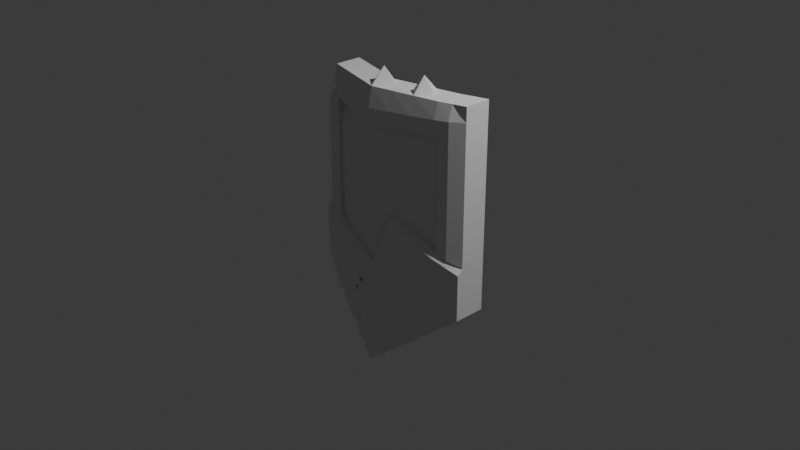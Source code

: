 # Source: StylizedShield.blend  (saved by Blender 4.5.88; exported with 4.5.12 LTS)
import bpy
from mathutils import Matrix  # noqa: F401  (used for matrix-valued properties, if any)

bpy.ops.wm.read_factory_settings(use_empty=True)
scene = bpy.context.scene
scene.name = 'Scene'

# ---- collections
col_collection = bpy.data.collections.new('Collection'); scene.collection.children.link(col_collection)

# ---- world
world_world = bpy.data.worlds.new('World'); scene.world = world_world
world_world.use_nodes = True; world_world.node_tree.nodes.clear()
_N = world_world.node_tree.nodes; _L = world_world.node_tree.links
n0 = _N.new('ShaderNodeOutputWorld'); n0.name = 'World Output'; n0.location = (200, 100)
n1 = _N.new('ShaderNodeBackground'); n1.name = 'Background'; n1.location = (-200, 100)
n1.inputs[0].default_value = (0.05088, 0.05088, 0.05088, 1.0)
_L.new(n1.outputs[0], n0.inputs[0])
n0.is_active_output = True
world_world.color = (0.05088, 0.05088, 0.05088)
world_world.sun_shadow_jitter_overblur = 0.0

# ---- cameras
cam_camera = bpy.data.cameras.new('Camera')
cam_camera.clip_end = 100.0
cam_camera.ortho_scale = 7.314

# ---- lights
light_light = bpy.data.lights.new('Light', 'POINT')
light_light.energy = 1000.0
light_light.shadow_soft_size = 0.1

# ---- meshes
me_cube_001 = bpy.data.meshes.new('Cube.001')
me_cube_001.from_pydata([(-1.0, 0.5525, -0.4666), (0.7087, -0.681, -0.622), (-1.0, 1.971, -0.4666), (0.7206, 0.6833, 1.0), (1.0, -0.03698, -0.4666), (1.0, -0.03698, 1.0), (1.0, 1.381, -0.4666), (1.0, 1.381, 1.0), (0.0, -0.5231, -1.0), (0.0, -0.5231, 1.0), (0.0, -1.941, -1.0), (0.006321, -1.568, 1.11), (1.0, 1.381, 0.7931), (1.0, -0.03698, 0.7931), (0.0, -2.523, 0.7179), (0.0, -0.9046, 0.7179), (-0.6153, 0.7812, -0.6718), (-0.7185, -0.4184, 1.0), (-0.7185, 1.0, 1.0), (-0.6153, -0.6372, -0.6718), (-0.7185, 0.6184, 0.772), (-0.7185, -0.5294, 0.772), (0.7087, 0.7374, -0.622), (0.7206, -0.7351, 1.0), (0.7206, -1.317, 0.7721), (0.7206, 0.3017, 0.7721), (1.0, -0.9151, 0.7931), (0.4686, -0.1203, 0.7532), (0.0, -2.82, 1.0), (0.0, -0.9046, -0.7709), (0.464, -2.043, 1.0), (-0.7185, 0.6184, -0.4316), (0.7206, 0.3017, -0.4306), (0.7206, -1.613, 1.0), (0.4689, 0.2618, 1.0), (1.0, -0.03698, 0.4112), (0.4671, -0.1227, -0.5503), (0.4623, -1.749, 0.7527), (-0.3441, -1.212, 1.0), (1.0, -0.9151, 1.0), (-0.3575, -1.765, 0.7448), (-0.3797, -0.09966, -0.5916), (-0.3316, 0.18, 1.0), (-0.3394, -0.1851, 0.7434), (-1.0, 0.5525, -0.05501), (-1.0, 1.971, -0.05501), (1.0, 1.381, -0.05501), (1.0, -0.03698, -0.07932), (0.0, -2.523, -0.2428), (0.0, -0.9046, -0.0633), (-0.7185, -1.0, -0.09956), (-0.7185, 0.6184, -0.03837), (0.7206, 0.3017, -0.03762), (0.7206, -1.317, -0.009953), (0.4677, -0.1217, -0.04966), (0.4582, -1.756, 0.0714), (-0.3633, -0.1346, -0.04609), (-0.3875, -1.702, -0.1716), (-1.0, 0.5525, 0.2267), (-0.3775, -1.723, 0.1328), (-1.0, 1.971, 0.2267), (1.0, 1.381, 0.2267), (1.0, -0.03698, 0.1806), (0.0, -2.523, 0.09781), (-0.7185, -1.0, 0.1899), (-0.7185, 0.6184, 0.2308), (0.7206, 0.3017, 0.2314), (0.7206, -1.317, 0.1834), (0.459, -1.755, 0.2141), (-1.0, 0.5525, 0.6926), (0.4684, -0.1205, 0.6011), (-0.3632, -1.753, 0.5712), (-1.0, 1.971, 0.6926), (1.0, 1.381, 0.6325), (1.0, -0.03698, 0.6108), (0.0, -2.523, 0.5482), (0.0, -0.9046, 0.5699), (-0.7185, -1.0, 0.6069), (-0.7185, 0.6184, 0.6185), (0.7206, 0.3017, 0.6187), (0.7206, -1.317, 0.5861), (0.4612, -1.751, 0.5759), (-0.3439, -0.1756, 0.5939), (-0.8998, 0.2068, 0.7856), (-0.8998, 1.625, 0.7856), (0.7087, -2.024, -0.622), (1.0, -1.38, -0.4666), (0.0, -3.285, -1.0), (-0.1681, -2.257, -0.9103), (0.0, -3.285, -0.7709), (-1.0, -0.791, -0.4666), (0.7206, -2.079, -0.4306), (0.4534, -2.526, -0.5568), (1.0, -1.38, -0.1327), (0.0, -3.285, -0.2862), (-0.7185, -1.762, -0.143), (-0.7185, -1.762, -0.4316), (0.7206, -2.079, -0.05336), (-0.3528, -2.435, -0.5947), (0.4582, -2.518, 0.02799), (-1.0, -0.791, -0.09842), (-0.3875, -2.464, -0.215), (0.0, -2.82, 0.7179), (0.4623, -2.046, 0.7527), (-0.3492, -2.079, 1.0), (-0.7185, -1.296, 1.0), (-0.3575, -2.062, 0.7448), (-0.7185, -1.296, 0.772), (0.7206, -1.613, 0.7721), (1.0, -0.9151, 0.1617), (1.0, -0.9151, -0.08929), (-0.7185, -1.296, 0.1899), (-0.7185, -1.296, -0.09956), (0.7206, -1.613, 0.1834), (0.7206, -1.613, -0.009953), (-1.0, -0.3256, -0.05501), (-1.0, -0.3256, 0.2267), (1.0, -0.9151, 0.6019), (-0.7185, -1.296, 0.6069), (0.7206, -1.613, 0.5861), (-1.0, -0.3256, 0.6926), (-0.8998, -0.6712, 0.7856), (1.0, 1.381, 0.8966), (1.0, -0.03698, 0.8966), (0.0, -0.7138, 0.859), (-0.7185, 0.8092, 0.886), (-0.7185, -0.4739, 0.886), (0.7206, 0.4925, 0.8861), (0.4687, 0.07077, 0.8766), (-0.3355, -0.002574, 0.8717), (1.0, -0.9151, 0.8966), (0.0, -3.141, 0.859), (-0.7185, -1.618, 0.886), (0.7206, -1.935, 0.8861), (0.4632, -2.366, 0.8763), (-0.3534, -2.392, 0.8724), (0.8603, -0.3861, 1.0), (0.8603, 1.032, 1.0), (0.0, -0.7138, -0.8855), (0.8603, 0.8415, 0.7826), (0.8603, -1.264, 1.0), (-0.8592, 1.295, -0.4491), (0.8603, 0.8415, -0.4486), (0.5879, 0.3073, -0.5862), (-0.4975, 0.3408, -0.6317), (0.8603, -0.9677, -0.04962), (-0.8592, -0.5146, -0.07729), (-0.8592, 1.295, -0.04669), (0.8603, 0.8415, -0.04632), (-0.8592, 1.295, 0.2288), (0.8603, 0.8415, 0.229), (-0.8592, 1.295, 0.6555), (0.8603, 0.8415, 0.6256), (-0.8091, -0.1613, 0.7788), (-0.8091, 1.122, 0.7788), (0.0, -3.285, -0.8855), (0.8603, -1.73, -0.4486), (-0.8592, -1.276, -0.4491), (0.581, -2.275, -0.5894), (-0.46, -2.208, -0.6398), (0.8603, -1.73, -0.09303), (-0.8592, -1.276, -0.1207), (0.8603, -1.586, 0.7826), (0.8603, -1.586, -0.04962), (-0.8592, -1.133, -0.07729), (0.8603, -1.586, 0.1725), (-0.8592, -1.133, 0.2083), (0.8603, -1.586, 0.594), (-0.8592, -1.133, 0.6497), (-0.8091, -1.306, 0.7788), (0.8603, -1.586, 0.8913), (0.8603, 0.9369, 0.8913), (0.1585, -1.494, 1.0), (-0.1353, -1.461, 1.0), (0.2343, -0.5124, 0.7355), (0.3543, -1.311, -0.811), (0.3543, 0.1072, -0.811), (0.2312, -2.136, 0.7353), (0.2344, -0.1306, 1.0), (0.2336, -0.5137, -0.6606), (0.2321, -2.14, 0.1376), (0.2339, -0.5132, -0.05648), (0.2305, -2.139, 0.2309), (0.2306, -2.137, 0.5621), (0.2342, -0.5126, 0.5855), (0.3543, -2.655, -0.811), (0.2267, -2.905, -0.6639), (0.2321, -2.901, 0.09415), (0.232, -2.431, 1.0), (0.2312, -2.433, 0.7353), (0.2316, -2.754, 0.8676), (0.2344, -0.3215, 0.8678), (0.2905, -2.78, -0.7374), (0.294, -0.2033, -0.7358), (0.2331, -1.413, 1.0), (0.594, -0.8726, 0.9983), (0.4639, -0.9496, 1.11), (0.3374, -1.146, 0.9955), (1.0, 1.381, 0.4566), (-1.0, 1.971, 0.4765), (0.0, -2.523, 0.3623), (0.0, -0.9046, 0.4079), (-0.7185, -1.0, 0.4261), (-0.7185, 0.6184, 0.4504), (0.7206, 0.3017, 0.4508), (0.7206, -1.317, 0.3824), (0.46, -1.753, 0.3824), (-0.3489, -0.1651, 0.4301), (-1.0, 0.5525, 0.4765), (0.4682, -0.1208, 0.4346), (-0.3694, -1.74, 0.3812), (1.0, -0.9151, 0.3926), (-0.7185, -1.296, 0.4261), (0.7206, -1.613, 0.3824), (-1.0, -0.3256, 0.4765), (-0.8592, -1.133, 0.4513), (0.8603, -1.586, 0.3875), (0.8603, 0.8415, 0.4537), (-0.8592, 1.295, 0.4635), (0.2341, -0.5127, 0.4212), (0.23, -2.138, 0.3724), (0.0, -0.433, 0.1962), (0.0, -0.433, -0.0633), (-0.7185, 1.09, 0.2308), (-0.7185, 1.09, -0.03837), (0.7206, 0.7733, 0.2314), (0.7206, 0.7733, -0.03762), (-0.3553, 0.3202, 0.2162), (-0.3633, 0.337, -0.04609), (0.4677, 0.3499, -0.04966), (0.2339, -0.04157, -0.05648), (0.468, 0.3504, 0.217), (0.0, -0.433, 0.4079), (-0.7185, 1.09, 0.4504), (0.7206, 0.7733, 0.4508), (-0.3489, 0.3065, 0.4301), (0.234, -0.04133, 0.2066), (0.2341, -0.04113, 0.4212), (0.4682, 0.3508, 0.4346), (1.0, -0.7087, -0.08431), (1.0, -0.7087, -0.4666), (-0.3875, -2.083, -0.1716), (0.0, -2.904, -0.2428), (-1.0, -0.1193, -0.4666), (-0.6153, -1.309, -0.6718), (0.7206, -1.698, -0.009953), (0.4582, -2.137, 0.0714), (-0.7185, -1.381, -0.09956), (-1.0, -0.1193, -0.05501), (0.0, -2.613, -1.0), (0.7087, -1.353, -0.622), (-0.8592, -0.8955, -0.07729), (0.8603, -1.349, -0.04962), (0.3543, -1.983, -0.811), (0.2321, -2.521, 0.1376), (-0.02182, -3.137, -0.2864), (-0.4638, -2.302, -0.6493), (-0.3555, -2.531, -0.603), (-0.6153, -1.524, -0.6718), (-0.5789, -2.058, -0.6912), (-0.5422, -2.088, -0.6567), (-0.09257, -3.089, -0.8383), (-0.6391, -1.907, -0.6591), (-0.1243, -3.021, -0.9337), (-0.1328, -2.86, -0.9006), (-0.1869, -2.889, -0.9003), (-0.1823, -2.898, -0.6848), (-0.3304, -1.913, -0.8238), (-0.2713, -2.71, -0.7473), (-0.2472, -2.562, -0.7548), (-0.2328, -2.791, -0.7669), (-0.2832, -2.685, -0.8489), (-0.3055, -2.347, -0.8146), (-0.3586, -2.525, -0.8087)], [], [(265, 88, 264), (171, 137, 7, 122), (122, 7, 5, 123), (184, 174, 27, 70), (22, 6, 4, 1), (197, 30, 196), (16, 8, 10, 19), (47, 62, 109, 110), (125, 18, 42, 129), (78, 20, 43, 82), (80, 24, 37, 81), (252, 245, 97, 160), (152, 79, 25, 139), (193, 179, 36, 143), (75, 14, 40, 71), (141, 31, 41, 144), (126, 17, 18, 125), (2, 16, 19, 0), (28, 172, 11), (145, 47, 110, 163), (205, 67, 113, 213), (137, 3, 23, 136), (176, 22, 1, 175), (191, 178, 34, 128), (248, 243, 90, 100), (250, 240, 86, 85), (73, 12, 13, 74), (70, 27, 25, 79), (143, 36, 32, 142), (173, 28, 11), (128, 34, 3, 127), (74, 13, 26, 117), (9, 173, 11), (183, 177, 14, 75), (144, 41, 29, 138), (242, 241, 101, 255), (129, 42, 9, 124), (38, 42, 18, 17), (82, 43, 15, 76), (71, 40, 21, 77), (67, 53, 114, 113), (41, 56, 49, 29), (254, 242, 94, 187), (262, 258, 260), (245, 246, 99, 97), (36, 54, 52, 32), (0, 44, 45, 2), (6, 46, 47, 4), (141, 2, 45, 147), (251, 248, 100, 161), (142, 32, 52, 148), (253, 250, 85, 185), (31, 51, 56, 41), (179, 181, 54, 36), (57, 59, 64, 50), (65, 203, 233, 223), (180, 182, 63, 48), (37, 24, 108, 103), (24, 80, 119, 108), (51, 65, 223, 224), (44, 58, 60, 45), (46, 61, 62, 47), (147, 45, 60, 149), (48, 63, 59, 57), (148, 52, 66, 150), (53, 67, 68, 55), (201, 219, 237, 232), (54, 181, 230, 229), (210, 71, 77, 202), (207, 82, 76, 201), (220, 183, 75, 200), (177, 37, 103, 189), (21, 40, 106, 107), (209, 70, 79, 204), (208, 69, 72, 199), (198, 73, 74, 35), (218, 199, 72, 151), (200, 75, 71, 210), (217, 204, 79, 152), (205, 80, 81, 206), (203, 78, 82, 207), (219, 184, 70, 209), (83, 84, 72, 69), (202, 77, 118, 212), (153, 154, 84, 83), (151, 72, 84, 154), (156, 91, 92, 158), (264, 88, 263), (98, 101, 95, 96), (192, 186, 89, 155), (263, 88, 249, 87), (186, 187, 94, 89), (156, 86, 93, 160), (157, 96, 95, 161), (89, 94, 257, 266), (91, 97, 99, 92), (241, 247, 95, 101), (240, 239, 93, 86), (133, 33, 30, 134), (131, 28, 104, 135), (170, 140, 33, 133), (190, 188, 28, 131), (167, 117, 26, 162), (135, 104, 105, 132), (163, 110, 109, 165), (164, 112, 111, 166), (216, 211, 117, 167), (215, 212, 118, 168), (168, 118, 107, 169), (146, 50, 112, 164), (35, 74, 117, 211), (153, 83, 121, 169), (123, 5, 39, 130), (126, 21, 107, 132), (40, 14, 102, 106), (208, 58, 116, 214), (38, 17, 105, 104), (77, 21, 107, 118), (34, 197, 196), (83, 69, 120, 121), (58, 44, 115, 116), (136, 23, 33, 140), (50, 64, 111, 112), (17, 126, 132, 105), (13, 123, 130, 26), (106, 135, 132, 107), (189, 190, 131, 102), (162, 170, 133, 108), (102, 131, 135, 106), (108, 133, 134, 103), (43, 129, 124, 15), (27, 128, 127, 25), (174, 191, 128, 27), (21, 126, 125, 20), (20, 125, 129, 43), (12, 122, 123, 13), (139, 171, 122, 12), (25, 127, 171, 139), (26, 130, 170, 162), (5, 136, 140, 39), (21, 153, 169, 107), (44, 146, 164, 115), (120, 168, 169, 121), (214, 215, 168, 120), (213, 216, 167, 119), (115, 164, 166, 116), (114, 163, 165, 113), (119, 167, 162, 108), (130, 39, 140, 170), (90, 157, 161, 100), (91, 156, 160, 97), (98, 159, 256, 257), (185, 192, 155, 87), (96, 157, 159, 98), (86, 156, 158, 85), (78, 151, 154, 20), (21, 20, 154, 153), (198, 217, 152, 73), (203, 218, 151, 78), (46, 148, 150, 61), (51, 147, 149, 65), (6, 142, 148, 46), (247, 251, 161, 95), (31, 141, 147, 51), (16, 144, 138, 8), (22, 143, 142, 6), (7, 137, 136, 5), (53, 145, 163, 114), (2, 141, 144, 16), (176, 193, 143, 22), (73, 152, 139, 12), (239, 252, 160, 93), (127, 3, 137, 171), (172, 9, 11), (194, 172, 28, 188), (194, 178, 9, 172), (9, 42, 38, 173), (28, 173, 38, 104), (8, 138, 193, 176), (85, 158, 192, 185), (15, 124, 191, 174), (103, 134, 190, 189), (134, 30, 188, 190), (92, 99, 187, 186), (158, 92, 186, 192), (201, 76, 184, 219), (14, 177, 189, 102), (206, 81, 183, 220), (207, 201, 232, 235), (55, 68, 182, 180), (29, 49, 181, 179), (249, 253, 185, 87), (246, 254, 187, 99), (81, 37, 177, 183), (124, 9, 178, 191), (8, 176, 175, 10), (138, 29, 179, 193), (76, 15, 174, 184), (52, 54, 229, 226), (195, 34, 196), (30, 195, 196), (23, 195, 30, 33), (30, 197, 194, 188), (3, 34, 195, 23), (197, 34, 178, 194), (68, 206, 220, 182), (65, 149, 218, 203), (61, 150, 217, 198), (113, 165, 216, 213), (116, 166, 215, 214), (69, 208, 214, 120), (62, 35, 211, 109), (166, 111, 212, 215), (165, 109, 211, 216), (64, 202, 212, 111), (56, 51, 224, 228), (181, 49, 222, 230), (67, 205, 206, 68), (150, 66, 204, 217), (63, 200, 210, 59), (149, 60, 199, 218), (61, 198, 35, 62), (58, 208, 199, 60), (203, 207, 235, 233), (182, 220, 200, 63), (209, 204, 234, 238), (59, 210, 202, 64), (80, 205, 213, 119), (228, 227, 221, 222), (229, 231, 225, 226), (224, 223, 227, 228), (230, 236, 231, 229), (222, 221, 236, 230), (221, 232, 237, 236), (236, 237, 238, 231), (223, 233, 235, 227), (231, 238, 234, 225), (227, 235, 232, 221), (49, 56, 228, 222), (66, 52, 226, 225), (204, 66, 225, 234), (219, 209, 238, 237), (55, 180, 254, 246), (10, 175, 253, 249), (47, 145, 252, 239), (50, 146, 251, 247), (4, 47, 239, 240), (57, 50, 247, 241), (175, 1, 250, 253), (146, 44, 248, 251), (53, 55, 246, 245), (0, 19, 244, 243), (180, 48, 242, 254), (48, 57, 241, 242), (1, 4, 240, 250), (44, 0, 243, 248), (145, 53, 245, 252), (19, 10, 249, 88, 267, 244), (98, 255, 101), (255, 94, 242), (257, 256, 268, 266), (257, 94, 255, 98), (258, 259, 260), (243, 244, 258, 262, 90), (157, 90, 262, 260, 159), (159, 260, 256), (244, 267, 273, 259, 258), (256, 260, 259, 273, 268), (261, 263, 87, 155), (263, 261, 264), (264, 261, 265), (273, 267, 272), (272, 267, 271), (271, 267, 88, 265), (266, 268, 269), (269, 270, 266), (270, 261, 155, 89, 266), (268, 273, 272, 269), (269, 272, 271, 270), (270, 271, 265, 261)])
_uv = me_cube_001.uv_layers.new(name='UVMap')
_uv.uv.foreach_set('vector', [0.2266, 0.75, 0.229, 0.7136, 0.2297, 0.75, 0.6074, 0.4825, 0.625, 0.4825, 0.625, 0.5, 0.6074, 0.5, 0.6074, 0.5, 0.625, 0.5, 0.625, 0.6773, 0.6074, 0.6773, 0.5696, 0.4043, 0.5897, 0.4043, 0.5897, 0.4336, 0.568, 0.4336, 0.3386, 0.5, 0.375, 0.5, 0.375, 0.6773, 0.3386, 0.6773, 0.7129, 0.6648, 0.692, 0.75, 0.7129, 0.6648, 0.1731, 0.5, 0.25, 0.5, 0.25, 0.6773, 0.1731, 0.6773, 0.4409, 0.6854, 0.4853, 0.68, 0.4821, 0.75, 0.4393, 0.75, 0.6074, 0.2852, 0.625, 0.2852, 0.625, 0.3335, 0.6074, 0.3331, 0.566, 0.2852, 0.5897, 0.2852, 0.5897, 0.3326, 0.5689, 0.332, 0.561, 0.7849, 0.5897, 0.7849, 0.5897, 0.8172, 0.5645, 0.8173, 0.454, 0.7675, 0.4687, 0.7849, 0.4687, 0.7849, 0.454, 0.7675, 0.5642, 0.4825, 0.566, 0.4651, 0.5897, 0.4651, 0.5897, 0.4825, 0.3893, 0.4117, 0.4036, 0.4042, 0.4036, 0.4334, 0.3893, 0.4485, 0.5685, 0.875, 0.5897, 0.875, 0.5897, 0.9197, 0.5654, 0.9204, 0.3893, 0.2676, 0.4036, 0.2852, 0.4036, 0.3275, 0.3893, 0.3128, 0.6386, 0.7984, 0.6875, 0.8296, 0.8398, 0.5, 0.7148, 0.3926, 0.125, 0.5, 0.1731, 0.5, 0.1731, 0.6773, 0.125, 0.6773, 0.75, 0.75, 0.7302, 0.6545, 0.75, 0.732, 0.454, 0.7675, 0.4409, 0.6854, 0.4393, 0.75, 0.454, 0.7675, 0.5294, 0.7849, 0.4986, 0.7849, 0.4986, 0.7849, 0.5294, 0.7849, 0.6425, 0.5, 0.6599, 0.5, 0.6599, 0.6773, 0.6425, 0.6773, 0.2943, 0.5, 0.3386, 0.5, 0.3386, 0.6773, 0.2943, 0.6773, 0.6074, 0.4043, 0.625, 0.4043, 0.625, 0.4336, 0.6074, 0.4336, 0.4452, 0.03635, 0.375, 0.03635, 0.375, 0.0, 0.4452, 0.0, 0.3386, 0.7136, 0.375, 0.7136, 0.375, 0.75, 0.3386, 0.75, 0.5624, 0.5, 0.5897, 0.5, 0.5897, 0.6773, 0.5587, 0.6773, 0.568, 0.4336, 0.5897, 0.4336, 0.5897, 0.4651, 0.566, 0.4651, 0.3893, 0.4485, 0.4036, 0.4334, 0.4036, 0.4651, 0.3893, 0.4825, 0.7669, 0.6531, 0.75, 0.75, 0.7628, 0.6493, 0.6074, 0.4336, 0.625, 0.4336, 0.625, 0.4651, 0.6074, 0.4651, 0.5587, 0.6773, 0.5897, 0.6773, 0.5897, 0.75, 0.5571, 0.75, 0.75, 0.5, 0.7669, 0.6531, 0.75, 0.5116, 0.5665, 0.8462, 0.5897, 0.8461, 0.5897, 0.875, 0.5685, 0.875, 0.3893, 0.3128, 0.4036, 0.3275, 0.4036, 0.375, 0.3893, 0.375, 0.4644, 0.875, 0.4612, 0.9234, 0.4612, 0.9234, 0.4638, 0.8837, 0.6074, 0.3331, 0.625, 0.3335, 0.625, 0.375, 0.6074, 0.375, 0.793, 0.6773, 0.7915, 0.5, 0.8398, 0.5, 0.8398, 0.6773, 0.5689, 0.332, 0.5897, 0.3326, 0.5897, 0.375, 0.5712, 0.375, 0.5654, 0.9204, 0.5897, 0.9197, 0.5897, 0.8701, 0.5642, 0.9648, 0.4986, 0.7849, 0.4687, 0.7849, 0.4687, 0.7849, 0.4986, 0.7849, 0.4036, 0.3275, 0.4797, 0.3296, 0.4921, 0.375, 0.4036, 0.375, 0.4788, 0.8468, 0.4644, 0.875, 0.4644, 0.875, 0.4782, 0.8464, 0.1728, 0.7527, 0.1734, 0.7256, 0.3817, 0.9456, 0.4687, 0.7849, 0.4931, 0.8186, 0.492, 0.8177, 0.4687, 0.7849, 0.4036, 0.4334, 0.4747, 0.4335, 0.4644, 0.4651, 0.4036, 0.4651, 0.375, 0.0727, 0.4452, 0.0727, 0.4452, 0.25, 0.375, 0.25, 0.375, 0.5, 0.4452, 0.5, 0.4409, 0.6854, 0.375, 0.6773, 0.3893, 0.2676, 0.375, 0.25, 0.4452, 0.25, 0.4548, 0.2676, 0.4501, 0.9824, 0.4452, 1.0, 0.4452, 1.0, 0.4501, 0.9824, 0.3893, 0.4825, 0.4036, 0.4651, 0.4644, 0.4651, 0.4548, 0.4825, 0.2943, 0.7136, 0.3386, 0.7136, 0.3386, 0.75, 0.2943, 0.75, 0.4036, 0.2852, 0.4644, 0.2852, 0.4797, 0.3296, 0.4036, 0.3275, 0.4036, 0.4042, 0.4834, 0.4042, 0.4747, 0.4335, 0.4036, 0.4334, 0.4612, 0.9234, 0.5039, 0.9222, 0.4997, 0.9648, 0.455, 0.9648, 0.5061, 0.2852, 0.54, 0.2852, 0.54, 0.2852, 0.5061, 0.2852, 0.4793, 0.8472, 0.5119, 0.8466, 0.5105, 0.875, 0.4644, 0.875, 0.5897, 0.8172, 0.5897, 0.7849, 0.5897, 0.7849, 0.5897, 0.8172, 0.5897, 0.7849, 0.561, 0.7849, 0.561, 0.7849, 0.5897, 0.7849, 0.4644, 0.2852, 0.5061, 0.2852, 0.5061, 0.2852, 0.4644, 0.2852, 0.4452, 0.0727, 0.4932, 0.0727, 0.4932, 0.25, 0.4452, 0.25, 0.4452, 0.5, 0.4932, 0.5, 0.4853, 0.68, 0.4409, 0.6854, 0.4548, 0.2676, 0.4452, 0.25, 0.4932, 0.25, 0.4996, 0.2676, 0.4644, 0.875, 0.5105, 0.875, 0.5039, 0.9222, 0.4612, 0.9234, 0.4548, 0.4825, 0.4644, 0.4651, 0.5061, 0.4651, 0.4996, 0.4825, 0.4687, 0.7849, 0.4986, 0.7849, 0.5134, 0.8182, 0.4942, 0.8194, 0.551, 0.375, 0.5475, 0.4043, 0.5475, 0.4043, 0.551, 0.375, 0.4747, 0.4335, 0.4834, 0.4042, 0.4834, 0.4042, 0.4747, 0.4335, 0.5387, 0.9212, 0.5654, 0.9204, 0.5642, 0.9648, 0.5363, 0.9648, 0.5461, 0.3314, 0.5689, 0.332, 0.5712, 0.375, 0.551, 0.375, 0.5411, 0.8463, 0.5665, 0.8462, 0.5685, 0.875, 0.5453, 0.875, 0.5897, 0.8461, 0.5897, 0.8172, 0.5897, 0.8172, 0.5897, 0.8461, 0.5897, 0.8701, 0.5897, 0.9197, 0.5897, 0.9197, 0.5897, 0.9648, 0.5441, 0.4335, 0.568, 0.4336, 0.566, 0.4651, 0.54, 0.4651, 0.5355, 0.0727, 0.5719, 0.0727, 0.5707, 0.25, 0.5352, 0.25, 0.5324, 0.5, 0.5624, 0.5, 0.5587, 0.6773, 0.5246, 0.6773, 0.5377, 0.2676, 0.5352, 0.25, 0.5707, 0.25, 0.5688, 0.2676, 0.5453, 0.875, 0.5685, 0.875, 0.5654, 0.9204, 0.5387, 0.9212, 0.5362, 0.4825, 0.54, 0.4651, 0.566, 0.4651, 0.5642, 0.4825, 0.5294, 0.7849, 0.561, 0.7849, 0.5645, 0.8173, 0.5368, 0.8175, 0.54, 0.2852, 0.566, 0.2852, 0.5689, 0.332, 0.5461, 0.3314, 0.5475, 0.4043, 0.5696, 0.4043, 0.568, 0.4336, 0.5441, 0.4335, 0.5897, 0.3199, 0.5897, 0.2625, 0.5726, 0.25, 0.5719, 0.0727, 0.5363, 0.9648, 0.5642, 0.9648, 0.5642, 0.9648, 0.5363, 0.9648, 0.5897, 0.5436, 0.5897, 0.2739, 0.5897, 0.2625, 0.5897, 0.3199, 0.5688, 0.2676, 0.5726, 0.25, 0.5897, 0.2625, 0.5897, 0.2739, 0.3893, 0.7675, 0.4036, 0.7849, 0.4036, 0.8183, 0.3893, 0.8024, 0.2297, 0.75, 0.229, 0.7136, 0.2345, 0.75, 0.4036, 0.9251, 0.4612, 0.9234, 0.455, 0.9648, 0.4036, 0.9648, 0.3893, 0.8387, 0.4036, 0.8467, 0.4036, 0.875, 0.3893, 0.875, 0.2345, 0.75, 0.229, 0.7136, 0.25, 0.7136, 0.25, 0.75, 0.4036, 0.8467, 0.4782, 0.8464, 0.4644, 0.875, 0.4036, 0.875, 0.3893, 0.7675, 0.375, 0.75, 0.4393, 0.75, 0.454, 0.7675, 0.3893, 0.9824, 0.4036, 0.9648, 0.455, 0.9648, 0.4501, 0.9824, 0.4036, 0.875, 0.4644, 0.875, 0.4036, 0.9194, 0.4036, 0.8978, 0.4036, 0.7849, 0.4687, 0.7849, 0.492, 0.8177, 0.4036, 0.8183, 0.4612, 0.9234, 0.455, 0.9648, 0.455, 0.9648, 0.4612, 0.9234, 0.375, 0.7136, 0.4401, 0.7177, 0.4393, 0.75, 0.375, 0.75, 0.6074, 0.7849, 0.625, 0.7849, 0.625, 0.817, 0.6074, 0.8171, 0.6074, 0.875, 0.625, 0.875, 0.625, 0.9186, 0.6074, 0.9192, 0.6074, 0.7675, 0.625, 0.7675, 0.625, 0.7849, 0.6074, 0.7849, 0.6074, 0.8461, 0.625, 0.846, 0.625, 0.875, 0.6074, 0.875, 0.559, 0.7675, 0.5571, 0.75, 0.5897, 0.75, 0.5897, 0.7675, 0.6074, 0.9192, 0.625, 0.9186, 0.625, 0.9648, 0.6074, 0.9648, 0.454, 0.7675, 0.4393, 0.75, 0.4821, 0.75, 0.4904, 0.7675, 0.4501, 0.9824, 0.455, 0.9648, 0.4997, 0.9648, 0.4965, 0.9824, 0.5254, 0.7675, 0.5215, 0.75, 0.5571, 0.75, 0.559, 0.7675, 0.5357, 0.9824, 0.5363, 0.9648, 0.5642, 0.9648, 0.5675, 0.9824, 0.5675, 0.9824, 0.5642, 0.9648, 0.5897, 0.9648, 0.5897, 0.9761, 0.4501, 0.9824, 0.455, 0.9648, 0.455, 0.9648, 0.4501, 0.9824, 0.5246, 0.6773, 0.5587, 0.6773, 0.5571, 0.75, 0.5215, 0.75, 0.5897, 0.5436, 0.5897, 0.3199, 0.5897, 0.3435, 0.5897, 0.6541, 0.6074, 0.6773, 0.625, 0.6773, 0.625, 0.75, 0.6074, 0.75, 0.6386, 0.7984, 0.5897, 0.8701, 0.5897, 0.9648, 0.6074, 0.9648, 0.5897, 0.9197, 0.5897, 0.875, 0.5897, 0.875, 0.5897, 0.9197, 0.5355, 0.0727, 0.4932, 0.0727, 0.4932, 0.0, 0.5352, 0.0, 0.793, 0.6773, 0.8398, 0.6773, 0.8398, 0.75, 0.7936, 0.75, 0.5642, 0.9648, 0.5897, 0.8701, 0.5897, 0.9648, 0.5642, 0.9648, 0.6914, 0.5, 0.7129, 0.6648, 0.6914, 0.5, 0.5897, 0.3199, 0.5719, 0.0727, 0.5726, 0.0, 0.5897, 0.3435, 0.4932, 0.0727, 0.4452, 0.0727, 0.4452, 0.0, 0.4932, 0.0, 0.6425, 0.6773, 0.6599, 0.6773, 0.6599, 0.75, 0.6425, 0.75, 0.455, 0.9648, 0.4997, 0.9648, 0.4997, 0.9648, 0.455, 0.9648, 0.6875, 0.8296, 0.6386, 0.7984, 0.6074, 0.9648, 0.625, 0.9648, 0.5897, 0.6773, 0.6074, 0.6773, 0.6074, 0.75, 0.5897, 0.75, 0.5897, 0.9197, 0.6074, 0.9192, 0.6074, 0.9648, 0.5897, 0.9648, 0.5897, 0.8461, 0.6074, 0.8461, 0.6074, 0.875, 0.5897, 0.875, 0.5897, 0.7675, 0.6074, 0.7675, 0.6074, 0.7849, 0.5897, 0.7849, 0.5897, 0.875, 0.6074, 0.875, 0.6074, 0.9192, 0.5897, 0.9197, 0.5897, 0.7849, 0.6074, 0.7849, 0.6074, 0.8171, 0.5897, 0.8172, 0.5897, 0.3326, 0.6074, 0.3331, 0.6074, 0.375, 0.5897, 0.375, 0.5897, 0.4336, 0.6074, 0.4336, 0.6074, 0.4651, 0.5897, 0.4651, 0.5897, 0.4043, 0.6074, 0.4043, 0.6074, 0.4336, 0.5897, 0.4336, 0.5897, 0.8701, 0.6386, 0.7984, 0.7148, 0.3926, 0.5897, 0.2852, 0.5897, 0.2852, 0.6074, 0.2852, 0.6074, 0.3331, 0.5897, 0.3326, 0.5897, 0.5, 0.6074, 0.5, 0.6074, 0.6773, 0.5897, 0.6773, 0.5897, 0.4825, 0.6074, 0.4825, 0.6074, 0.5, 0.5897, 0.5, 0.5897, 0.4651, 0.6074, 0.4651, 0.6074, 0.4825, 0.5897, 0.4825, 0.5897, 0.75, 0.6074, 0.75, 0.6074, 0.7675, 0.5897, 0.7675, 0.625, 0.6773, 0.6425, 0.6773, 0.6425, 0.75, 0.625, 0.75, 0.5897, 0.8701, 0.5897, 0.5436, 0.5897, 0.6541, 0.5897, 0.9648, 0.4452, 1.0, 0.4501, 0.9824, 0.4501, 0.9824, 0.4452, 1.0, 0.5707, 1.0, 0.5675, 0.9824, 0.5897, 0.9761, 0.5897, 0.9875, 0.5352, 1.0, 0.5357, 0.9824, 0.5675, 0.9824, 0.5707, 1.0, 0.5294, 0.7849, 0.5254, 0.7675, 0.559, 0.7675, 0.561, 0.7849, 0.4452, 1.0, 0.4501, 0.9824, 0.4965, 0.9824, 0.4932, 1.0, 0.4687, 0.7849, 0.454, 0.7675, 0.4904, 0.7675, 0.4986, 0.7849, 0.561, 0.7849, 0.559, 0.7675, 0.5897, 0.7675, 0.5897, 0.7849, 0.6074, 0.75, 0.625, 0.75, 0.625, 0.7675, 0.6074, 0.7675, 0.375, 1.0, 0.3893, 0.9824, 0.4501, 0.9824, 0.4452, 1.0, 0.4036, 0.7849, 0.3893, 0.7675, 0.454, 0.7675, 0.4687, 0.7849, 0.4036, 0.9251, 0.3893, 0.9385, 0.3893, 0.933, 0.4036, 0.9194, 0.375, 0.8307, 0.3893, 0.8387, 0.3893, 0.875, 0.375, 0.875, 0.4036, 0.9648, 0.3893, 0.9824, 0.3893, 0.9385, 0.4036, 0.9251, 0.375, 0.75, 0.3893, 0.7675, 0.3893, 0.8024, 0.375, 0.7864, 0.566, 0.2852, 0.5688, 0.2676, 0.5897, 0.2739, 0.5897, 0.2852, 0.5897, 0.8701, 0.5897, 0.2852, 0.5897, 0.2739, 0.5897, 0.5436, 0.5324, 0.5, 0.5362, 0.4825, 0.5642, 0.4825, 0.5624, 0.5, 0.54, 0.2852, 0.5377, 0.2676, 0.5688, 0.2676, 0.566, 0.2852, 0.4452, 0.5, 0.4548, 0.4825, 0.4996, 0.4825, 0.4932, 0.5, 0.4644, 0.2852, 0.4548, 0.2676, 0.4996, 0.2676, 0.5061, 0.2852, 0.375, 0.5, 0.3893, 0.4825, 0.4548, 0.4825, 0.4452, 0.5, 0.455, 0.9648, 0.4501, 0.9824, 0.4501, 0.9824, 0.455, 0.9648, 0.4036, 0.2852, 0.3893, 0.2676, 0.4548, 0.2676, 0.4644, 0.2852, 0.375, 0.2981, 0.3893, 0.3128, 0.3893, 0.375, 0.375, 0.375, 0.375, 0.4636, 0.3893, 0.4485, 0.3893, 0.4825, 0.375, 0.5, 0.625, 0.5, 0.6425, 0.5, 0.6425, 0.6773, 0.625, 0.6773, 0.4687, 0.7849, 0.454, 0.7675, 0.454, 0.7675, 0.4687, 0.7849, 0.375, 0.25, 0.3893, 0.2676, 0.3893, 0.3128, 0.375, 0.2981, 0.375, 0.4193, 0.3893, 0.4117, 0.3893, 0.4485, 0.375, 0.4636, 0.5624, 0.5, 0.5642, 0.4825, 0.5897, 0.4825, 0.5897, 0.5, 0.4401, 0.7177, 0.454, 0.7675, 0.454, 0.7675, 0.4393, 0.75, 0.6074, 0.4651, 0.625, 0.4651, 0.625, 0.4825, 0.6074, 0.4825, 0.7302, 0.6545, 0.75, 0.5, 0.734, 0.6522, 0.7209, 0.66, 0.7302, 0.6545, 0.75, 0.75, 0.721, 0.75, 0.7209, 0.66, 0.7207, 0.5, 0.75, 0.5, 0.7302, 0.6545, 0.75, 0.5, 0.7915, 0.5, 0.793, 0.6773, 0.7669, 0.6531, 0.75, 0.75, 0.7669, 0.6531, 0.793, 0.6773, 0.7936, 0.75, 0.375, 0.375, 0.3893, 0.375, 0.3893, 0.4117, 0.375, 0.4193, 0.375, 0.7864, 0.3893, 0.8024, 0.3893, 0.8387, 0.375, 0.8307, 0.5897, 0.375, 0.6074, 0.375, 0.6074, 0.4043, 0.5897, 0.4043, 0.5897, 0.8172, 0.6074, 0.8171, 0.6074, 0.8461, 0.5897, 0.8461, 0.6074, 0.8171, 0.625, 0.817, 0.625, 0.846, 0.6074, 0.8461, 0.4036, 0.8183, 0.492, 0.8177, 0.4782, 0.8464, 0.4036, 0.8467, 0.3893, 0.8024, 0.4036, 0.8183, 0.4036, 0.8467, 0.3893, 0.8387, 0.551, 0.375, 0.5712, 0.375, 0.5696, 0.4043, 0.5475, 0.4043, 0.5897, 0.875, 0.5897, 0.8461, 0.5897, 0.8461, 0.5897, 0.875, 0.5368, 0.8175, 0.5645, 0.8173, 0.5665, 0.8462, 0.5411, 0.8463, 0.5461, 0.3314, 0.551, 0.375, 0.551, 0.375, 0.5461, 0.3314, 0.4942, 0.8194, 0.5134, 0.8182, 0.5119, 0.8466, 0.4793, 0.8472, 0.4036, 0.375, 0.4921, 0.375, 0.4834, 0.4042, 0.4036, 0.4042, 0.25, 0.7136, 0.2943, 0.7136, 0.2943, 0.75, 0.25, 0.75, 0.4931, 0.8186, 0.4788, 0.8468, 0.4782, 0.8464, 0.492, 0.8177, 0.5645, 0.8173, 0.5897, 0.8172, 0.5897, 0.8461, 0.5665, 0.8462, 0.6074, 0.375, 0.625, 0.375, 0.625, 0.4043, 0.6074, 0.4043, 0.25, 0.5, 0.2943, 0.5, 0.2943, 0.6773, 0.25, 0.6773, 0.3893, 0.375, 0.4036, 0.375, 0.4036, 0.4042, 0.3893, 0.4117, 0.5712, 0.375, 0.5897, 0.375, 0.5897, 0.4043, 0.5696, 0.4043, 0.4644, 0.4651, 0.4747, 0.4335, 0.4747, 0.4335, 0.4644, 0.4651, 0.6759, 0.6773, 0.6914, 0.5, 0.6759, 0.6773, 0.692, 0.75, 0.6759, 0.6773, 0.692, 0.75, 0.6599, 0.6773, 0.6759, 0.6773, 0.692, 0.75, 0.6599, 0.75, 0.692, 0.75, 0.7129, 0.6648, 0.7209, 0.66, 0.721, 0.75, 0.6599, 0.5, 0.6914, 0.5, 0.6759, 0.6773, 0.6599, 0.6773, 0.7129, 0.6648, 0.6914, 0.5, 0.7207, 0.5, 0.7209, 0.66, 0.5134, 0.8182, 0.5368, 0.8175, 0.5411, 0.8463, 0.5119, 0.8466, 0.5061, 0.2852, 0.4996, 0.2676, 0.5377, 0.2676, 0.54, 0.2852, 0.4932, 0.5, 0.4996, 0.4825, 0.5362, 0.4825, 0.5324, 0.5, 0.4986, 0.7849, 0.4904, 0.7675, 0.5254, 0.7675, 0.5294, 0.7849, 0.4932, 1.0, 0.4965, 0.9824, 0.5357, 0.9824, 0.5352, 1.0, 0.5719, 0.0727, 0.5355, 0.0727, 0.5352, 0.0, 0.5707, 0.0, 0.4853, 0.68, 0.5246, 0.6773, 0.5215, 0.75, 0.4821, 0.75, 0.4965, 0.9824, 0.4997, 0.9648, 0.5363, 0.9648, 0.5357, 0.9824, 0.4904, 0.7675, 0.4821, 0.75, 0.5215, 0.75, 0.5254, 0.7675, 0.4997, 0.9648, 0.5363, 0.9648, 0.5363, 0.9648, 0.4997, 0.9648, 0.4797, 0.3296, 0.4644, 0.2852, 0.4644, 0.2852, 0.4797, 0.3296, 0.4834, 0.4042, 0.4921, 0.375, 0.4921, 0.375, 0.4834, 0.4042, 0.4986, 0.7849, 0.5294, 0.7849, 0.5368, 0.8175, 0.5134, 0.8182, 0.4996, 0.4825, 0.5061, 0.4651, 0.54, 0.4651, 0.5362, 0.4825, 0.5105, 0.875, 0.5453, 0.875, 0.5387, 0.9212, 0.5039, 0.9222, 0.4996, 0.2676, 0.4932, 0.25, 0.5352, 0.25, 0.5377, 0.2676, 0.4932, 0.5, 0.5324, 0.5, 0.5246, 0.6773, 0.4853, 0.68, 0.4932, 0.0727, 0.5355, 0.0727, 0.5352, 0.25, 0.4932, 0.25, 0.54, 0.2852, 0.5461, 0.3314, 0.5461, 0.3314, 0.54, 0.2852, 0.5119, 0.8466, 0.5411, 0.8463, 0.5453, 0.875, 0.5105, 0.875, 0.5441, 0.4335, 0.54, 0.4651, 0.54, 0.4651, 0.5441, 0.4335, 0.5039, 0.9222, 0.5387, 0.9212, 0.5363, 0.9648, 0.4997, 0.9648, 0.561, 0.7849, 0.5294, 0.7849, 0.5294, 0.7849, 0.561, 0.7849, 0.4797, 0.3296, 0.5162, 0.3306, 0.5245, 0.375, 0.4921, 0.375, 0.4747, 0.4335, 0.5129, 0.4335, 0.5061, 0.4651, 0.4644, 0.4651, 0.4644, 0.2852, 0.5061, 0.2852, 0.5162, 0.3306, 0.4797, 0.3296, 0.4834, 0.4042, 0.5187, 0.4043, 0.5129, 0.4335, 0.4747, 0.4335, 0.4921, 0.375, 0.5245, 0.375, 0.5187, 0.4043, 0.4834, 0.4042, 0.5245, 0.375, 0.551, 0.375, 0.5475, 0.4043, 0.5187, 0.4043, 0.5187, 0.4043, 0.5475, 0.4043, 0.5441, 0.4335, 0.5129, 0.4335, 0.5061, 0.2852, 0.54, 0.2852, 0.5461, 0.3314, 0.5162, 0.3306, 0.5129, 0.4335, 0.5441, 0.4335, 0.54, 0.4651, 0.5061, 0.4651, 0.5162, 0.3306, 0.5461, 0.3314, 0.551, 0.375, 0.5245, 0.375, 0.4921, 0.375, 0.4797, 0.3296, 0.4797, 0.3296, 0.4921, 0.375, 0.5061, 0.4651, 0.4644, 0.4651, 0.4644, 0.4651, 0.5061, 0.4651, 0.54, 0.4651, 0.5061, 0.4651, 0.5061, 0.4651, 0.54, 0.4651, 0.5475, 0.4043, 0.5441, 0.4335, 0.5441, 0.4335, 0.5475, 0.4043, 0.4942, 0.8194, 0.4793, 0.8472, 0.4788, 0.8468, 0.4931, 0.8186, 0.25, 0.6773, 0.2943, 0.6773, 0.2943, 0.7136, 0.25, 0.7136, 0.4409, 0.6854, 0.454, 0.7675, 0.454, 0.7675, 0.4401, 0.7177, 0.455, 0.9648, 0.4501, 0.9824, 0.4501, 0.9824, 0.455, 0.9648, 0.375, 0.6773, 0.4409, 0.6854, 0.4401, 0.7177, 0.375, 0.7136, 0.4612, 0.9234, 0.455, 0.9648, 0.455, 0.9648, 0.4612, 0.9234, 0.2943, 0.6773, 0.3386, 0.6773, 0.3386, 0.7136, 0.2943, 0.7136, 0.4501, 0.9824, 0.4452, 1.0, 0.4452, 1.0, 0.4501, 0.9824, 0.4687, 0.7849, 0.4942, 0.8194, 0.4931, 0.8186, 0.4687, 0.7849, 0.125, 0.6773, 0.1731, 0.6773, 0.1731, 0.7136, 0.125, 0.7136, 0.4793, 0.8472, 0.4644, 0.875, 0.4644, 0.875, 0.4788, 0.8468, 0.4644, 0.875, 0.4612, 0.9234, 0.4612, 0.9234, 0.4644, 0.875, 0.3386, 0.6773, 0.375, 0.6773, 0.375, 0.7136, 0.3386, 0.7136, 0.4452, 0.0727, 0.375, 0.0727, 0.375, 0.03635, 0.4452, 0.03635, 0.454, 0.7675, 0.4687, 0.7849, 0.4687, 0.7849, 0.454, 0.7675, 0.1731, 0.6773, 0.25, 0.6773, 0.25, 0.7136, 0.229, 0.7136, 0.2087, 0.7136, 0.1731, 0.7136, 0.4036, 0.9251, 0.4638, 0.8837, 0.4612, 0.9234, 0.4638, 0.8837, 0.4644, 0.875, 0.4644, 0.875, 0.4036, 0.9194, 0.3893, 0.933, 0.3893, 0.9089, 0.4036, 0.8978, 0.4036, 0.9194, 0.4644, 0.875, 0.4638, 0.8837, 0.4036, 0.9251, 0.1734, 0.7256, 0.1776, 0.75, 0.3817, 0.9456, 0.125, 0.7136, 0.1731, 0.7136, 0.1734, 0.7256, 0.1728, 0.7527, 0.125, 0.75, 0.3893, 0.9824, 0.375, 1.0, 0.375, 0.9549, 0.3817, 0.9456, 0.3893, 0.9385, 0.3893, 0.9385, 0.3789, 0.9467, 0.3893, 0.933, 0.1731, 0.7136, 0.2087, 0.7136, 0.2052, 0.75, 0.1776, 0.75, 0.1734, 0.7256, 0.3893, 0.933, 0.3789, 0.9467, 0.375, 0.9474, 0.375, 0.9198, 0.3893, 0.9089, 0.3893, 0.8866, 0.375, 0.8905, 0.375, 0.875, 0.3893, 0.875, 0.375, 0.8905, 0.3893, 0.8866, 0.375, 0.8953, 0.375, 0.8953, 0.3893, 0.8866, 0.375, 0.8984, 0.2052, 0.75, 0.2087, 0.7136, 0.2094, 0.75, 0.2094, 0.75, 0.2087, 0.7136, 0.2146, 0.75, 0.2146, 0.75, 0.2087, 0.7136, 0.229, 0.7136, 0.2266, 0.75, 0.4036, 0.8978, 0.3893, 0.9089, 0.3893, 0.9065, 0.3893, 0.9065, 0.3893, 0.9041, 0.4036, 0.8978, 0.3893, 0.9041, 0.3893, 0.8866, 0.3893, 0.875, 0.4036, 0.875, 0.4036, 0.8978, 0.3893, 0.9089, 0.375, 0.9198, 0.375, 0.9156, 0.3893, 0.9065, 0.3893, 0.9065, 0.375, 0.9156, 0.375, 0.9104, 0.3893, 0.9041, 0.3893, 0.9041, 0.375, 0.9104, 0.375, 0.8984, 0.3893, 0.8866])
me_cube_001.update()
me_cube_002 = bpy.data.meshes.new('Cube.002')
me_cube_002.from_pydata([(0.06005, -0.09787, 0.3187), (-0.1684, -0.759, 0.309), (-0.1753, -0.6907, 0.3487), (0.05297, -0.02512, 0.3583), (-0.0884, -0.1993, -0.2293), (0.1457, 0.1927, -0.2159), (-0.08616, 0.2511, -0.2588), (0.148, 0.643, -0.2455), (-0.07159, -0.5498, -0.2888), (0.1625, -0.1579, -0.2755), (-0.06177, -0.2955, -0.3358), (0.1724, 0.09641, -0.3225), (-0.04291, -1.681, -0.2746), (0.1873, -1.082, -0.264), (-0.02529, -1.726, -0.3179), (0.204, -1.103, -0.3077), (-0.17, 0.3276, 0.2682), (-0.1549, 0.4267, 0.1768), (0.0801, 0.8294, 0.1903), (0.06232, 0.7144, 0.2974), (-0.1636, 1.026, 0.2152), (-0.1812, 0.9043, 0.3153), (0.05194, 1.291, 0.3132), (0.07051, 1.417, 0.2284)], [], [(2, 1, 0, 3), (7, 5, 9, 11), (9, 8, 12, 13), (5, 4, 8, 9), (4, 6, 10, 8), (6, 7, 11, 10), (13, 12, 14, 15), (8, 10, 14, 12), (10, 11, 15, 14), (11, 9, 13, 15), (17, 18, 19, 16), (21, 22, 23, 20), (18, 23, 22, 19), (20, 17, 16, 21), (1, 16, 19, 0), (17, 20, 6, 4), (18, 17, 4, 5), (16, 1, 2, 21), (0, 19, 22, 3), (23, 18, 5, 7), (2, 3, 22, 21), (20, 23, 7, 6)])
_uv = me_cube_002.uv_layers.new(name='UVMap')
_uv.uv.foreach_set('vector', [0.5475, 0.4043, 0.5475, 0.4043, 0.5441, 0.4335, 0.5441, 0.4335, 0.5441, 0.4335, 0.5441, 0.4335, 0.5441, 0.4335, 0.5441, 0.4335, 0.5441, 0.4335, 0.5475, 0.4043, 0.5475, 0.4043, 0.5441, 0.4335, 0.5441, 0.4335, 0.5475, 0.4043, 0.5475, 0.4043, 0.5441, 0.4335, 0.5475, 0.4043, 0.5475, 0.4043, 0.5475, 0.4043, 0.5475, 0.4043, 0.5475, 0.4043, 0.5441, 0.4335, 0.5441, 0.4335, 0.5475, 0.4043, 0.5441, 0.4335, 0.5475, 0.4043, 0.5475, 0.4043, 0.5441, 0.4335, 0.5475, 0.4043, 0.5475, 0.4043, 0.5475, 0.4043, 0.5475, 0.4043, 0.5475, 0.4043, 0.5441, 0.4335, 0.5441, 0.4335, 0.5475, 0.4043, 0.5441, 0.4335, 0.5441, 0.4335, 0.5441, 0.4335, 0.5441, 0.4335, 0.5476, 0.4041, 0.5441, 0.4335, 0.5441, 0.4335, 0.5476, 0.404, 0.5476, 0.4039, 0.5442, 0.433, 0.5441, 0.4335, 0.5475, 0.4043, 0.5441, 0.4335, 0.5441, 0.4335, 0.5442, 0.433, 0.5441, 0.4335, 0.5475, 0.4043, 0.5476, 0.4041, 0.5476, 0.404, 0.5476, 0.4039, 0.5475, 0.4043, 0.5476, 0.404, 0.5441, 0.4335, 0.5441, 0.4335, 0.5476, 0.4041, 0.5475, 0.4043, 0.5475, 0.4043, 0.5475, 0.4043, 0.5441, 0.4335, 0.5476, 0.4041, 0.5475, 0.4043, 0.5441, 0.4335, 0.5476, 0.404, 0.5475, 0.4043, 0.5475, 0.4043, 0.5476, 0.4039, 0.5441, 0.4335, 0.5441, 0.4335, 0.5442, 0.433, 0.5441, 0.4335, 0.5441, 0.4335, 0.5441, 0.4335, 0.5441, 0.4335, 0.5441, 0.4335, 0.5475, 0.4043, 0.5441, 0.4335, 0.5442, 0.433, 0.5476, 0.4039, 0.5475, 0.4043, 0.5441, 0.4335, 0.5441, 0.4335, 0.5475, 0.4043])
me_cube_002.update()
me_cube_003 = bpy.data.meshes.new('Cube.003')
me_cube_003.from_pydata([(0.08122, -0.7428, 0.3194), (-0.1699, -0.7111, 0.3089), (-0.1803, -0.5397, 0.3485), (0.07479, -0.6898, 0.359), (-0.1236, -0.2467, -0.2624), (0.1106, 0.1452, -0.249), (-0.1213, 0.2037, -0.2919), (0.1128, 0.5956, -0.2786), (-0.1067, -0.5973, -0.3219), (0.1274, -0.2054, -0.3086), (-0.09692, -0.343, -0.3689), (0.1372, 0.04893, -0.3556), (-0.07318, -1.877, -0.3075), (0.1784, -1.927, -0.2963), (-0.05537, -1.928, -0.3508), (0.1983, -2.05, -0.3399), (-0.17, 0.3276, 0.2682), (-0.1549, 0.4267, 0.1768), (0.0801, 0.8294, 0.1903), (0.06232, 0.7144, 0.2974), (-0.1636, 1.026, 0.2152), (-0.1812, 0.9043, 0.3153), (0.05194, 1.291, 0.3132), (0.07051, 1.417, 0.2284)], [], [(2, 1, 0, 3), (7, 5, 9, 11), (9, 8, 12, 13), (5, 4, 8, 9), (4, 6, 10, 8), (6, 7, 11, 10), (13, 12, 14, 15), (8, 10, 14, 12), (10, 11, 15, 14), (11, 9, 13, 15), (17, 18, 19, 16), (21, 22, 23, 20), (18, 23, 22, 19), (20, 17, 16, 21), (1, 16, 19, 0), (17, 20, 6, 4), (18, 17, 4, 5), (16, 1, 2, 21), (0, 19, 22, 3), (23, 18, 5, 7), (2, 3, 22, 21), (20, 23, 7, 6)])
_uv = me_cube_003.uv_layers.new(name='UVMap')
_uv.uv.foreach_set('vector', [0.5475, 0.4043, 0.5475, 0.4043, 0.5441, 0.4335, 0.5441, 0.4335, 0.5441, 0.4335, 0.5441, 0.4335, 0.5441, 0.4335, 0.5441, 0.4335, 0.5441, 0.4335, 0.5475, 0.4043, 0.5475, 0.4043, 0.5441, 0.4335, 0.5441, 0.4335, 0.5475, 0.4043, 0.5475, 0.4043, 0.5441, 0.4335, 0.5475, 0.4043, 0.5475, 0.4043, 0.5475, 0.4043, 0.5475, 0.4043, 0.5475, 0.4043, 0.5441, 0.4335, 0.5441, 0.4335, 0.5475, 0.4043, 0.5441, 0.4335, 0.5475, 0.4043, 0.5475, 0.4043, 0.5441, 0.4335, 0.5475, 0.4043, 0.5475, 0.4043, 0.5475, 0.4043, 0.5475, 0.4043, 0.5475, 0.4043, 0.5441, 0.4335, 0.5441, 0.4335, 0.5475, 0.4043, 0.5441, 0.4335, 0.5441, 0.4335, 0.5441, 0.4335, 0.5441, 0.4335, 0.5476, 0.4041, 0.5441, 0.4335, 0.5441, 0.4335, 0.5476, 0.404, 0.5476, 0.4039, 0.5442, 0.433, 0.5441, 0.4335, 0.5475, 0.4043, 0.5441, 0.4335, 0.5441, 0.4335, 0.5442, 0.433, 0.5441, 0.4335, 0.5475, 0.4043, 0.5476, 0.4041, 0.5476, 0.404, 0.5476, 0.4039, 0.5475, 0.4043, 0.5476, 0.404, 0.5441, 0.4335, 0.5441, 0.4335, 0.5476, 0.4041, 0.5475, 0.4043, 0.5475, 0.4043, 0.5475, 0.4043, 0.5441, 0.4335, 0.5476, 0.4041, 0.5475, 0.4043, 0.5441, 0.4335, 0.5476, 0.404, 0.5475, 0.4043, 0.5475, 0.4043, 0.5476, 0.4039, 0.5441, 0.4335, 0.5441, 0.4335, 0.5442, 0.433, 0.5441, 0.4335, 0.5441, 0.4335, 0.5441, 0.4335, 0.5441, 0.4335, 0.5441, 0.4335, 0.5475, 0.4043, 0.5441, 0.4335, 0.5442, 0.433, 0.5476, 0.4039, 0.5475, 0.4043, 0.5441, 0.4335, 0.5441, 0.4335, 0.5475, 0.4043])
me_cube_003.update()
me_cube_005 = bpy.data.meshes.new('Cube.005')
me_cube_005.from_pydata([(0.1526, -2.089, 0.3245), (-0.09406, -2.141, 0.3144), (-0.09452, -2.156, 0.3547), (0.1493, -2.094, 0.3644), (-0.1236, -0.2467, -0.2624), (0.1106, 0.1452, -0.249), (-0.1213, 0.2037, -0.2919), (0.1128, 0.5956, -0.2786), (-0.1067, -0.5973, -0.3219), (0.1274, -0.2054, -0.3086), (-0.09692, -0.343, -0.3689), (0.1372, 0.04893, -0.3556), (-0.06898, -1.956, -0.3072), (0.1784, -1.927, -0.2963), (-0.05537, -1.928, -0.3508), (0.1898, -1.89, -0.3405), (-0.17, 0.3276, 0.2682), (-0.1549, 0.4267, 0.1768), (0.0801, 0.8294, 0.1903), (0.06232, 0.7144, 0.2974), (-0.1636, 1.026, 0.2152), (-0.1812, 0.9043, 0.3153), (0.05194, 1.291, 0.3132), (0.07051, 1.417, 0.2284)], [], [(2, 1, 0, 3), (7, 5, 9, 11), (9, 8, 12, 13), (5, 4, 8, 9), (4, 6, 10, 8), (6, 7, 11, 10), (13, 12, 14, 15), (8, 10, 14, 12), (10, 11, 15, 14), (11, 9, 13, 15), (17, 18, 19, 16), (21, 22, 23, 20), (18, 23, 22, 19), (20, 17, 16, 21), (1, 16, 19, 0), (17, 20, 6, 4), (18, 17, 4, 5), (16, 1, 2, 21), (0, 19, 22, 3), (23, 18, 5, 7), (2, 3, 22, 21), (20, 23, 7, 6)])
_uv = me_cube_005.uv_layers.new(name='UVMap')
_uv.uv.foreach_set('vector', [0.5475, 0.4043, 0.5475, 0.4043, 0.5441, 0.4335, 0.5441, 0.4335, 0.5441, 0.4335, 0.5441, 0.4335, 0.5441, 0.4335, 0.5441, 0.4335, 0.5441, 0.4335, 0.5475, 0.4043, 0.5475, 0.4043, 0.5441, 0.4335, 0.5441, 0.4335, 0.5475, 0.4043, 0.5475, 0.4043, 0.5441, 0.4335, 0.5475, 0.4043, 0.5475, 0.4043, 0.5475, 0.4043, 0.5475, 0.4043, 0.5475, 0.4043, 0.5441, 0.4335, 0.5441, 0.4335, 0.5475, 0.4043, 0.5441, 0.4335, 0.5475, 0.4043, 0.5475, 0.4043, 0.5441, 0.4335, 0.5475, 0.4043, 0.5475, 0.4043, 0.5475, 0.4043, 0.5475, 0.4043, 0.5475, 0.4043, 0.5441, 0.4335, 0.5441, 0.4335, 0.5475, 0.4043, 0.5441, 0.4335, 0.5441, 0.4335, 0.5441, 0.4335, 0.5441, 0.4335, 0.5476, 0.4041, 0.5441, 0.4335, 0.5441, 0.4335, 0.5476, 0.404, 0.5476, 0.4039, 0.5442, 0.433, 0.5441, 0.4335, 0.5475, 0.4043, 0.5441, 0.4335, 0.5441, 0.4335, 0.5442, 0.433, 0.5441, 0.4335, 0.5475, 0.4043, 0.5476, 0.4041, 0.5476, 0.404, 0.5476, 0.4039, 0.5475, 0.4043, 0.5476, 0.404, 0.5441, 0.4335, 0.5441, 0.4335, 0.5476, 0.4041, 0.5475, 0.4043, 0.5475, 0.4043, 0.5475, 0.4043, 0.5441, 0.4335, 0.5476, 0.4041, 0.5475, 0.4043, 0.5441, 0.4335, 0.5476, 0.404, 0.5475, 0.4043, 0.5475, 0.4043, 0.5476, 0.4039, 0.5441, 0.4335, 0.5441, 0.4335, 0.5442, 0.433, 0.5441, 0.4335, 0.5441, 0.4335, 0.5441, 0.4335, 0.5441, 0.4335, 0.5441, 0.4335, 0.5475, 0.4043, 0.5441, 0.4335, 0.5442, 0.433, 0.5476, 0.4039, 0.5475, 0.4043, 0.5441, 0.4335, 0.5441, 0.4335, 0.5475, 0.4043])
me_cube_005.update()
me_cube_007 = bpy.data.meshes.new('Cube.007')
me_cube_007.from_pydata([(-0.9682, 0.1534, 1.557), (-0.9682, 0.1534, 3.557), (-0.9682, 2.153, 1.557), (-0.9682, 2.153, 3.557), (1.032, 0.1534, 1.557), (1.032, 0.1534, 3.557), (1.032, 2.153, 1.557), (1.032, 2.153, 3.557), (-0.9964, -0.6936, 1.094), (-1.035, -3.333, 1.117), (0.9647, -3.333, 1.117), (1.004, -0.6936, 1.094), (-0.9964, -0.744, -1.059), (-1.035, -3.383, -1.036), (0.9647, -3.383, -1.036), (1.004, -0.744, -1.059), (-0.9964, -0.0006628, -1.577), (-1.035, -0.00384, -3.594), (0.9647, -0.00384, -3.594), (1.004, -0.0006628, -1.577), (-0.9964, 1.774, -1.578), (-1.035, 1.771, -3.595), (0.9647, 1.771, -3.595), (1.004, 1.774, -1.578)], [], [(0, 1, 3, 2), (2, 3, 7, 6), (6, 7, 5, 4), (5, 1, 9, 10), (2, 6, 4, 0), (7, 3, 1, 5), (8, 11, 15, 12), (4, 5, 10, 11), (1, 0, 8, 9), (0, 4, 11, 8), (14, 13, 17, 18), (9, 8, 12, 13), (10, 9, 13, 14), (11, 10, 14, 15), (16, 19, 23, 20), (15, 14, 18, 19), (12, 15, 19, 16), (13, 12, 16, 17), (23, 22, 21, 20), (17, 16, 20, 21), (18, 17, 21, 22), (19, 18, 22, 23)])
_uv = me_cube_007.uv_layers.new(name='UVMap')
_uv.uv.foreach_set('vector', [0.375, 0.0, 0.625, 0.0, 0.625, 0.25, 0.375, 0.25, 0.375, 0.25, 0.625, 0.25, 0.625, 0.5, 0.375, 0.5, 0.375, 0.5, 0.625, 0.5, 0.625, 0.75, 0.375, 0.75, 0.625, 0.75, 0.875, 0.75, 0.875, 0.75, 0.625, 0.75, 0.125, 0.5, 0.375, 0.5, 0.375, 0.75, 0.125, 0.75, 0.625, 0.5, 0.875, 0.5, 0.875, 0.75, 0.625, 0.75, 0.125, 0.75, 0.375, 0.75, 0.375, 0.75, 0.125, 0.75, 0.375, 0.75, 0.625, 0.75, 0.625, 0.75, 0.375, 0.75, 0.625, 0.0, 0.375, 0.0, 0.375, 0.0, 0.625, 0.0, 0.125, 0.75, 0.375, 0.75, 0.375, 0.75, 0.125, 0.75, 0.625, 0.75, 0.875, 0.75, 0.875, 0.75, 0.625, 0.75, 0.625, 0.0, 0.375, 0.0, 0.375, 0.0, 0.625, 0.0, 0.625, 0.75, 0.875, 0.75, 0.875, 0.75, 0.625, 0.75, 0.375, 0.75, 0.625, 0.75, 0.625, 0.75, 0.375, 0.75, 0.125, 0.75, 0.375, 0.75, 0.375, 0.75, 0.125, 0.75, 0.375, 0.75, 0.625, 0.75, 0.625, 0.75, 0.375, 0.75, 0.125, 0.75, 0.375, 0.75, 0.375, 0.75, 0.125, 0.75, 0.625, 0.0, 0.375, 0.0, 0.375, 0.0, 0.625, 0.0, 0.375, 0.75, 0.625, 0.75, 0.625, 1.0, 0.4548, 0.9951, 0.625, 0.0, 0.375, 0.0, 0.375, 0.0, 0.625, 0.0, 0.625, 0.75, 0.875, 0.75, 0.875, 0.75, 0.625, 0.75, 0.375, 0.75, 0.625, 0.75, 0.625, 0.75, 0.375, 0.75])
me_cube_007.update()
me_cube_008 = bpy.data.meshes.new('Cube.008')
me_cube_008.from_pydata([(-0.9682, 0.1534, 1.557), (-0.9682, 0.1534, 3.557), (-0.9682, 2.153, 1.557), (-0.9682, 2.153, 3.557), (1.032, 0.1534, 1.557), (1.032, 0.1534, 3.557), (1.032, 2.153, 1.557), (1.032, 2.153, 3.557), (-0.9964, -0.6936, 1.094), (-1.035, -3.333, 1.117), (0.9647, -3.333, 1.117), (1.004, -0.6936, 1.094), (-0.9964, -0.744, -1.059), (-1.035, -3.383, -1.036), (0.9647, -3.383, -1.036), (1.004, -0.744, -1.059), (-0.9964, -0.0006628, -1.577), (-1.035, -0.00384, -3.594), (0.9647, -0.00384, -3.594), (1.004, -0.0006628, -1.577), (-0.9964, 1.774, -1.578), (-1.035, 1.771, -3.595), (0.9647, 1.771, -3.595), (1.004, 1.774, -1.578)], [], [(0, 1, 3, 2), (2, 3, 7, 6), (6, 7, 5, 4), (5, 1, 9, 10), (2, 6, 4, 0), (7, 3, 1, 5), (8, 11, 15, 12), (4, 5, 10, 11), (1, 0, 8, 9), (0, 4, 11, 8), (14, 13, 17, 18), (9, 8, 12, 13), (10, 9, 13, 14), (11, 10, 14, 15), (16, 19, 23, 20), (15, 14, 18, 19), (12, 15, 19, 16), (13, 12, 16, 17), (23, 22, 21, 20), (17, 16, 20, 21), (18, 17, 21, 22), (19, 18, 22, 23)])
_uv = me_cube_008.uv_layers.new(name='UVMap')
_uv.uv.foreach_set('vector', [0.375, 0.0, 0.625, 0.0, 0.625, 0.25, 0.375, 0.25, 0.375, 0.25, 0.625, 0.25, 0.625, 0.5, 0.375, 0.5, 0.375, 0.5, 0.625, 0.5, 0.625, 0.75, 0.375, 0.75, 0.625, 0.75, 0.875, 0.75, 0.875, 0.75, 0.625, 0.75, 0.125, 0.5, 0.375, 0.5, 0.375, 0.75, 0.125, 0.75, 0.625, 0.5, 0.875, 0.5, 0.875, 0.75, 0.625, 0.75, 0.125, 0.75, 0.375, 0.75, 0.375, 0.75, 0.125, 0.75, 0.375, 0.75, 0.625, 0.75, 0.625, 0.75, 0.375, 0.75, 0.625, 0.0, 0.375, 0.0, 0.375, 0.0, 0.625, 0.0, 0.125, 0.75, 0.375, 0.75, 0.375, 0.75, 0.125, 0.75, 0.625, 0.75, 0.875, 0.75, 0.875, 0.75, 0.625, 0.75, 0.625, 0.0, 0.375, 0.0, 0.375, 0.0, 0.625, 0.0, 0.625, 0.75, 0.875, 0.75, 0.875, 0.75, 0.625, 0.75, 0.375, 0.75, 0.625, 0.75, 0.625, 0.75, 0.375, 0.75, 0.125, 0.75, 0.375, 0.75, 0.375, 0.75, 0.125, 0.75, 0.375, 0.75, 0.625, 0.75, 0.625, 0.75, 0.375, 0.75, 0.125, 0.75, 0.375, 0.75, 0.375, 0.75, 0.125, 0.75, 0.625, 0.0, 0.375, 0.0, 0.375, 0.0, 0.625, 0.0, 0.375, 0.75, 0.625, 0.75, 0.625, 1.0, 0.4548, 0.9951, 0.625, 0.0, 0.375, 0.0, 0.375, 0.0, 0.625, 0.0, 0.625, 0.75, 0.875, 0.75, 0.875, 0.75, 0.625, 0.75, 0.375, 0.75, 0.625, 0.75, 0.625, 0.75, 0.375, 0.75])
me_cube_008.update()

# ---- objects
ob_light = bpy.data.objects.new('Light', light_light)
ob_camera = bpy.data.objects.new('Camera', cam_camera)
ob_cube = bpy.data.objects.new('Cube', me_cube_001)
ob_cube_001 = bpy.data.objects.new('Cube.001', me_cube_002)
ob_cube_002 = bpy.data.objects.new('Cube.002', me_cube_003)
ob_cube_003 = bpy.data.objects.new('Cube.003', me_cube_005)
ob_cube_004 = bpy.data.objects.new('Cube.004', me_cube_007)
ob_cube_005 = bpy.data.objects.new('Cube.005', me_cube_008)

# ---- transforms, parenting, visibility, modifiers, constraints
ob_light.location = (4.076, 1.005, 5.904)
ob_light.rotation_euler = (0.6503, 0.05522, 1.866)
ob_light.lock_rotations_4d = False
ob_light.empty_display_type = 'ARROWS'
ob_light.color = (0.0, 0.0, 0.0, 0.0)
ob_light.lineart.crease_threshold = 0.0
ob_camera.location = (7.359, -6.926, 4.958)
ob_camera.rotation_euler = (1.109, 0.0, 0.8149)
ob_camera.lock_rotations_4d = False
ob_camera.empty_display_type = 'ARROWS'
ob_camera.color = (0.0, 0.0, 0.0, 0.0)
ob_camera.display_type = 'WIRE'
ob_camera.lineart.crease_threshold = 0.0
ob_cube.location = (0.0, 0.0, 0.0)
ob_cube.scale = (1.0, 0.1262, 1.502)
ob_cube_001.location = (0.3566, 0.07097, 0.3013)
ob_cube_001.rotation_euler = (0.1366, 0.1061, -0.1957)
ob_cube_001.scale = (0.7509, 0.1249, 1.5)
ob_cube_002.location = (-0.3373, 0.07097, 0.3013)
ob_cube_002.rotation_euler = (0.0683, -0.2631, -0.1794)
ob_cube_002.scale = (0.3772, 0.07077, 1.484)
ob_cube_003.location = (-0.3373, 0.1244, 0.3013)
ob_cube_003.rotation_euler = (-0.02575, 0.3572, -0.2938)
ob_cube_003.scale = (0.3772, 0.07077, 1.484)
ob_cube_004.location = (-0.2817, -0.3407, -0.7841)
ob_cube_004.rotation_euler = (-0.1967, -0.8963, -0.2327)
ob_cube_004.scale = (0.02193, 0.005935, 0.009885)
ob_cube_005.location = (-0.1948, -0.3676, -0.6587)
ob_cube_005.rotation_euler = (-0.1702, -0.9006, -0.2066)
ob_cube_005.scale = (0.03384, 0.009158, 0.01525)

# ---- collection membership
col_collection.objects.link(ob_light)
col_collection.objects.link(ob_camera)
col_collection.objects.link(ob_cube)
col_collection.objects.link(ob_cube_001)
col_collection.objects.link(ob_cube_002)
col_collection.objects.link(ob_cube_003)
col_collection.objects.link(ob_cube_004)
col_collection.objects.link(ob_cube_005)

# ---- scene / render settings (as saved in the file)
scene.camera = ob_camera
scene.frame_start = 1; scene.frame_end = 250; scene.frame_set(1)
scene.render.engine = 'BLENDER_EEVEE_NEXT'
bpy.context.view_layer.update()
